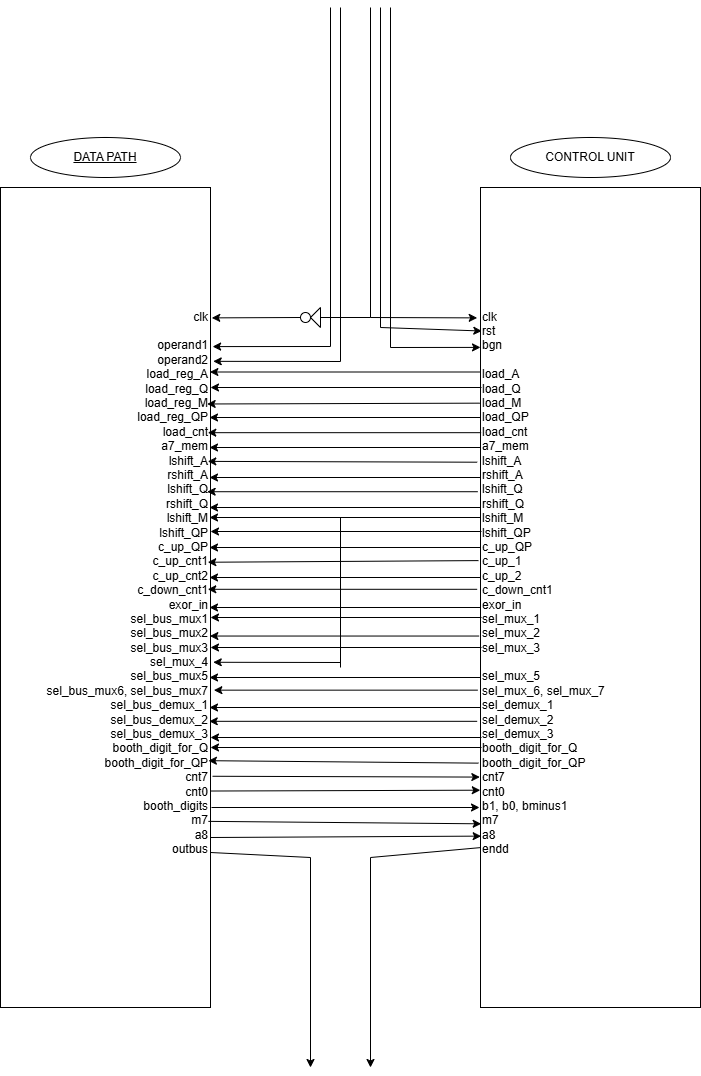

The diagram above was exported from draw.io. Its source (the exported page's mxGraphModel, read from the mxfile embedded in the PNG):
<mxGraphModel dx="744" dy="407" grid="1" gridSize="10" guides="1" tooltips="1" connect="1" arrows="1" fold="1" page="1" pageScale="1" pageWidth="827" pageHeight="1169" math="0" shadow="0">
  <root>
    <mxCell id="0" />
    <mxCell id="1" parent="0" />
    <mxCell id="X-5fXJ4-yj7Zv2DS54m6-1" value="&lt;div&gt;clk&lt;/div&gt;&lt;div&gt;&lt;br&gt;&lt;/div&gt;&lt;div&gt;operand1&lt;/div&gt;&lt;div&gt;operand2&lt;/div&gt;load_reg_A&lt;div&gt;load_reg_Q&lt;/div&gt;&lt;div&gt;load_reg_M&lt;/div&gt;&lt;div&gt;load_reg_QP&lt;/div&gt;&lt;div&gt;load_cnt&lt;/div&gt;&lt;div&gt;a7_mem&lt;/div&gt;&lt;div&gt;lshift_A&lt;/div&gt;&lt;div&gt;rshift_A&lt;/div&gt;&lt;div&gt;lshift_Q&lt;/div&gt;&lt;div&gt;rshift_Q&lt;/div&gt;&lt;div&gt;lshift_M&lt;/div&gt;&lt;div&gt;lshift_QP&lt;/div&gt;&lt;div&gt;c_up_QP&lt;/div&gt;&lt;div&gt;c_up_cnt1&lt;/div&gt;&lt;div&gt;c_up_cnt2&lt;/div&gt;&lt;div&gt;c_down_cnt1&lt;/div&gt;&lt;div&gt;exor_in&lt;/div&gt;&lt;div&gt;sel_bus_mux1&lt;/div&gt;&lt;div&gt;sel_bus_mux2&lt;/div&gt;&lt;div&gt;sel_bus_mux3&lt;/div&gt;&lt;div&gt;sel_mux_4&lt;/div&gt;&lt;div&gt;sel_bus_mux5&lt;/div&gt;&lt;div&gt;sel_bus_mux6, sel_bus_mux7&lt;/div&gt;&lt;div&gt;sel_bus_demux_1&lt;/div&gt;&lt;div&gt;sel_bus_demux_2&lt;/div&gt;&lt;div&gt;sel_bus_demux_3&lt;/div&gt;&lt;div&gt;booth_digit_for_Q&lt;/div&gt;&lt;div&gt;booth_digit_for_QP&lt;/div&gt;&lt;div&gt;cnt7&lt;/div&gt;&lt;div&gt;cnt0&lt;/div&gt;&lt;div&gt;booth_digits&lt;/div&gt;&lt;div&gt;m7&lt;/div&gt;&lt;div&gt;a8&lt;/div&gt;&lt;div&gt;outbus&lt;/div&gt;&lt;div&gt;&lt;br&gt;&lt;/div&gt;&lt;div&gt;&lt;br&gt;&lt;/div&gt;" style="rounded=0;whiteSpace=wrap;html=1;align=right;" vertex="1" parent="1">
      <mxGeometry x="50" y="240" width="210" height="820" as="geometry" />
    </mxCell>
    <mxCell id="X-5fXJ4-yj7Zv2DS54m6-3" value="&lt;div&gt;clk&lt;/div&gt;&lt;div&gt;rst&lt;/div&gt;&lt;div&gt;bgn&lt;/div&gt;&lt;div&gt;&lt;br&gt;&lt;/div&gt;load_A&lt;div&gt;load_Q&lt;/div&gt;&lt;div&gt;load_M&lt;/div&gt;&lt;div&gt;load_QP&lt;/div&gt;&lt;div&gt;load_cnt&lt;/div&gt;&lt;div&gt;a7_mem&lt;/div&gt;&lt;div&gt;lshift_A&lt;/div&gt;&lt;div&gt;rshift_A&lt;/div&gt;&lt;div&gt;lshift_Q&lt;/div&gt;&lt;div&gt;rshift_Q&lt;/div&gt;&lt;div&gt;lshift_M&lt;/div&gt;&lt;div&gt;lshift_QP&lt;/div&gt;&lt;div&gt;c_up_QP&lt;/div&gt;&lt;div&gt;c_up_1&lt;/div&gt;&lt;div&gt;c_up_2&lt;/div&gt;&lt;div&gt;c_down_cnt1&lt;/div&gt;&lt;div&gt;exor_in&lt;/div&gt;&lt;div&gt;sel_mux_1&lt;/div&gt;&lt;div&gt;sel_mux_2&lt;/div&gt;&lt;div&gt;sel_mux_3&lt;/div&gt;&lt;div&gt;&lt;br&gt;&lt;/div&gt;&lt;div&gt;sel_mux_5&lt;/div&gt;&lt;div&gt;sel_mux_6, sel_mux_7&lt;/div&gt;&lt;div&gt;sel_demux_1&lt;/div&gt;&lt;div&gt;sel_demux_2&lt;/div&gt;&lt;div&gt;sel_demux_3&lt;/div&gt;&lt;div&gt;booth_digit_for_Q&lt;/div&gt;&lt;div&gt;booth_digit_for_QP&lt;/div&gt;&lt;div&gt;cnt7&lt;/div&gt;&lt;div&gt;cnt0&lt;/div&gt;&lt;div&gt;b1, b0, bminus1&lt;/div&gt;&lt;div&gt;m7&lt;/div&gt;&lt;div&gt;a8&lt;/div&gt;&lt;div&gt;endd&lt;/div&gt;&lt;div&gt;&lt;br&gt;&lt;/div&gt;&lt;div&gt;&lt;div&gt;&lt;br&gt;&lt;/div&gt;&lt;/div&gt;" style="rounded=0;whiteSpace=wrap;html=1;align=left;" vertex="1" parent="1">
      <mxGeometry x="530" y="240" width="220" height="820" as="geometry" />
    </mxCell>
    <mxCell id="X-5fXJ4-yj7Zv2DS54m6-8" value="" style="endArrow=classic;html=1;rounded=0;entryX=-0.015;entryY=0.159;entryDx=0;entryDy=0;entryPerimeter=0;" edge="1" parent="1" target="X-5fXJ4-yj7Zv2DS54m6-3">
      <mxGeometry width="50" height="50" relative="1" as="geometry">
        <mxPoint x="420" y="60" as="sourcePoint" />
        <mxPoint x="420" y="370" as="targetPoint" />
        <Array as="points">
          <mxPoint x="420" y="370" />
        </Array>
      </mxGeometry>
    </mxCell>
    <mxCell id="X-5fXJ4-yj7Zv2DS54m6-9" value="" style="triangle;whiteSpace=wrap;html=1;direction=west;" vertex="1" parent="1">
      <mxGeometry x="360" y="360" width="10" height="20" as="geometry" />
    </mxCell>
    <mxCell id="X-5fXJ4-yj7Zv2DS54m6-10" value="" style="ellipse;whiteSpace=wrap;html=1;aspect=fixed;" vertex="1" parent="1">
      <mxGeometry x="350" y="365" width="10" height="10" as="geometry" />
    </mxCell>
    <mxCell id="X-5fXJ4-yj7Zv2DS54m6-12" value="" style="endArrow=classic;html=1;rounded=0;entryX=1.006;entryY=0.159;entryDx=0;entryDy=0;entryPerimeter=0;exitX=0;exitY=0.5;exitDx=0;exitDy=0;" edge="1" parent="1" source="X-5fXJ4-yj7Zv2DS54m6-10" target="X-5fXJ4-yj7Zv2DS54m6-1">
      <mxGeometry width="50" height="50" relative="1" as="geometry">
        <mxPoint x="430" y="260" as="sourcePoint" />
        <mxPoint x="480" y="210" as="targetPoint" />
      </mxGeometry>
    </mxCell>
    <mxCell id="X-5fXJ4-yj7Zv2DS54m6-13" value="" style="endArrow=none;html=1;rounded=0;entryX=0;entryY=0.5;entryDx=0;entryDy=0;" edge="1" parent="1" target="X-5fXJ4-yj7Zv2DS54m6-9">
      <mxGeometry width="50" height="50" relative="1" as="geometry">
        <mxPoint x="420" y="370" as="sourcePoint" />
        <mxPoint x="480" y="210" as="targetPoint" />
      </mxGeometry>
    </mxCell>
    <mxCell id="X-5fXJ4-yj7Zv2DS54m6-16" value="" style="endArrow=none;html=1;rounded=0;" edge="1" parent="1">
      <mxGeometry width="50" height="50" relative="1" as="geometry">
        <mxPoint x="430" y="380" as="sourcePoint" />
        <mxPoint x="430" y="60" as="targetPoint" />
      </mxGeometry>
    </mxCell>
    <mxCell id="X-5fXJ4-yj7Zv2DS54m6-17" value="" style="endArrow=classic;html=1;rounded=0;entryX=0.006;entryY=0.175;entryDx=0;entryDy=0;entryPerimeter=0;" edge="1" parent="1" target="X-5fXJ4-yj7Zv2DS54m6-3">
      <mxGeometry width="50" height="50" relative="1" as="geometry">
        <mxPoint x="430" y="380" as="sourcePoint" />
        <mxPoint x="480" y="220" as="targetPoint" />
      </mxGeometry>
    </mxCell>
    <mxCell id="X-5fXJ4-yj7Zv2DS54m6-18" value="" style="endArrow=classic;html=1;rounded=0;entryX=0;entryY=0.195;entryDx=0;entryDy=0;entryPerimeter=0;" edge="1" parent="1" target="X-5fXJ4-yj7Zv2DS54m6-3">
      <mxGeometry width="50" height="50" relative="1" as="geometry">
        <mxPoint x="440" y="60" as="sourcePoint" />
        <mxPoint x="440" y="400" as="targetPoint" />
        <Array as="points">
          <mxPoint x="440" y="400" />
        </Array>
      </mxGeometry>
    </mxCell>
    <mxCell id="X-5fXJ4-yj7Zv2DS54m6-20" value="" style="endArrow=classic;html=1;rounded=0;entryX=1.01;entryY=0.194;entryDx=0;entryDy=0;entryPerimeter=0;" edge="1" parent="1" target="X-5fXJ4-yj7Zv2DS54m6-1">
      <mxGeometry width="50" height="50" relative="1" as="geometry">
        <mxPoint x="380" y="60" as="sourcePoint" />
        <mxPoint x="480" y="270" as="targetPoint" />
        <Array as="points">
          <mxPoint x="380" y="399" />
        </Array>
      </mxGeometry>
    </mxCell>
    <mxCell id="X-5fXJ4-yj7Zv2DS54m6-21" value="" style="endArrow=classic;html=1;rounded=0;entryX=1.013;entryY=0.212;entryDx=0;entryDy=0;entryPerimeter=0;" edge="1" parent="1" target="X-5fXJ4-yj7Zv2DS54m6-1">
      <mxGeometry width="50" height="50" relative="1" as="geometry">
        <mxPoint x="390" y="60" as="sourcePoint" />
        <mxPoint x="480" y="270" as="targetPoint" />
        <Array as="points">
          <mxPoint x="390" y="414" />
        </Array>
      </mxGeometry>
    </mxCell>
    <mxCell id="X-5fXJ4-yj7Zv2DS54m6-25" value="" style="endArrow=classic;html=1;rounded=0;entryX=0.997;entryY=0.225;entryDx=0;entryDy=0;entryPerimeter=0;exitX=0;exitY=0.225;exitDx=0;exitDy=0;exitPerimeter=0;" edge="1" parent="1" source="X-5fXJ4-yj7Zv2DS54m6-3" target="X-5fXJ4-yj7Zv2DS54m6-1">
      <mxGeometry width="50" height="50" relative="1" as="geometry">
        <mxPoint x="430" y="460" as="sourcePoint" />
        <mxPoint x="480" y="410" as="targetPoint" />
      </mxGeometry>
    </mxCell>
    <mxCell id="X-5fXJ4-yj7Zv2DS54m6-26" value="" style="endArrow=classic;html=1;rounded=0;entryX=0.997;entryY=0.225;entryDx=0;entryDy=0;entryPerimeter=0;exitX=0;exitY=0.225;exitDx=0;exitDy=0;exitPerimeter=0;" edge="1" parent="1">
      <mxGeometry width="50" height="50" relative="1" as="geometry">
        <mxPoint x="531" y="440" as="sourcePoint" />
        <mxPoint x="260" y="440" as="targetPoint" />
      </mxGeometry>
    </mxCell>
    <mxCell id="X-5fXJ4-yj7Zv2DS54m6-27" value="" style="endArrow=classic;html=1;rounded=0;entryX=0.984;entryY=0.264;entryDx=0;entryDy=0;entryPerimeter=0;exitX=-0.003;exitY=0.263;exitDx=0;exitDy=0;exitPerimeter=0;" edge="1" parent="1" source="X-5fXJ4-yj7Zv2DS54m6-3" target="X-5fXJ4-yj7Zv2DS54m6-1">
      <mxGeometry width="50" height="50" relative="1" as="geometry">
        <mxPoint x="531" y="460" as="sourcePoint" />
        <mxPoint x="260" y="460" as="targetPoint" />
      </mxGeometry>
    </mxCell>
    <mxCell id="X-5fXJ4-yj7Zv2DS54m6-28" value="" style="endArrow=classic;html=1;rounded=0;entryX=0.997;entryY=0.225;entryDx=0;entryDy=0;entryPerimeter=0;exitX=0;exitY=0.225;exitDx=0;exitDy=0;exitPerimeter=0;" edge="1" parent="1">
      <mxGeometry width="50" height="50" relative="1" as="geometry">
        <mxPoint x="530" y="470" as="sourcePoint" />
        <mxPoint x="259" y="470" as="targetPoint" />
      </mxGeometry>
    </mxCell>
    <mxCell id="X-5fXJ4-yj7Zv2DS54m6-29" value="" style="endArrow=classic;html=1;rounded=0;entryX=0.987;entryY=0.299;entryDx=0;entryDy=0;entryPerimeter=0;exitX=0.003;exitY=0.299;exitDx=0;exitDy=0;exitPerimeter=0;" edge="1" parent="1" source="X-5fXJ4-yj7Zv2DS54m6-3" target="X-5fXJ4-yj7Zv2DS54m6-1">
      <mxGeometry width="50" height="50" relative="1" as="geometry">
        <mxPoint x="531" y="490" as="sourcePoint" />
        <mxPoint x="260" y="490" as="targetPoint" />
      </mxGeometry>
    </mxCell>
    <mxCell id="X-5fXJ4-yj7Zv2DS54m6-30" value="" style="endArrow=classic;html=1;rounded=0;entryX=0.997;entryY=0.225;entryDx=0;entryDy=0;entryPerimeter=0;exitX=0;exitY=0.225;exitDx=0;exitDy=0;exitPerimeter=0;" edge="1" parent="1">
      <mxGeometry width="50" height="50" relative="1" as="geometry">
        <mxPoint x="530" y="500" as="sourcePoint" />
        <mxPoint x="259" y="500" as="targetPoint" />
      </mxGeometry>
    </mxCell>
    <mxCell id="X-5fXJ4-yj7Zv2DS54m6-31" value="" style="endArrow=classic;html=1;rounded=0;entryX=0.987;entryY=0.334;entryDx=0;entryDy=0;entryPerimeter=0;exitX=-0.015;exitY=0.335;exitDx=0;exitDy=0;exitPerimeter=0;" edge="1" parent="1" source="X-5fXJ4-yj7Zv2DS54m6-3" target="X-5fXJ4-yj7Zv2DS54m6-1">
      <mxGeometry width="50" height="50" relative="1" as="geometry">
        <mxPoint x="530" y="510" as="sourcePoint" />
        <mxPoint x="259" y="510" as="targetPoint" />
      </mxGeometry>
    </mxCell>
    <mxCell id="X-5fXJ4-yj7Zv2DS54m6-32" value="" style="endArrow=classic;html=1;rounded=0;entryX=0.997;entryY=0.225;entryDx=0;entryDy=0;entryPerimeter=0;exitX=0;exitY=0.225;exitDx=0;exitDy=0;exitPerimeter=0;" edge="1" parent="1">
      <mxGeometry width="50" height="50" relative="1" as="geometry">
        <mxPoint x="530" y="530" as="sourcePoint" />
        <mxPoint x="259" y="530" as="targetPoint" />
      </mxGeometry>
    </mxCell>
    <mxCell id="X-5fXJ4-yj7Zv2DS54m6-33" value="" style="endArrow=classic;html=1;rounded=0;entryX=0.984;entryY=0.371;entryDx=0;entryDy=0;entryPerimeter=0;exitX=-0.012;exitY=0.371;exitDx=0;exitDy=0;exitPerimeter=0;" edge="1" parent="1" source="X-5fXJ4-yj7Zv2DS54m6-3" target="X-5fXJ4-yj7Zv2DS54m6-1">
      <mxGeometry width="50" height="50" relative="1" as="geometry">
        <mxPoint x="530" y="540" as="sourcePoint" />
        <mxPoint x="259" y="540" as="targetPoint" />
      </mxGeometry>
    </mxCell>
    <mxCell id="X-5fXJ4-yj7Zv2DS54m6-34" value="" style="endArrow=classic;html=1;rounded=0;entryX=0.997;entryY=0.225;entryDx=0;entryDy=0;entryPerimeter=0;exitX=0;exitY=0.225;exitDx=0;exitDy=0;exitPerimeter=0;" edge="1" parent="1">
      <mxGeometry width="50" height="50" relative="1" as="geometry">
        <mxPoint x="530" y="560" as="sourcePoint" />
        <mxPoint x="259" y="560" as="targetPoint" />
      </mxGeometry>
    </mxCell>
    <mxCell id="X-5fXJ4-yj7Zv2DS54m6-35" value="" style="endArrow=classic;html=1;rounded=0;entryX=0.997;entryY=0.225;entryDx=0;entryDy=0;entryPerimeter=0;exitX=0;exitY=0.225;exitDx=0;exitDy=0;exitPerimeter=0;" edge="1" parent="1">
      <mxGeometry width="50" height="50" relative="1" as="geometry">
        <mxPoint x="530" y="570" as="sourcePoint" />
        <mxPoint x="259" y="570" as="targetPoint" />
      </mxGeometry>
    </mxCell>
    <mxCell id="X-5fXJ4-yj7Zv2DS54m6-36" value="" style="endArrow=classic;html=1;rounded=0;entryX=0.997;entryY=0.225;entryDx=0;entryDy=0;entryPerimeter=0;exitX=0;exitY=0.225;exitDx=0;exitDy=0;exitPerimeter=0;" edge="1" parent="1">
      <mxGeometry width="50" height="50" relative="1" as="geometry">
        <mxPoint x="531" y="584" as="sourcePoint" />
        <mxPoint x="260" y="584" as="targetPoint" />
      </mxGeometry>
    </mxCell>
    <mxCell id="X-5fXJ4-yj7Zv2DS54m6-37" value="" style="endArrow=classic;html=1;rounded=0;entryX=0.997;entryY=0.225;entryDx=0;entryDy=0;entryPerimeter=0;exitX=0;exitY=0.225;exitDx=0;exitDy=0;exitPerimeter=0;" edge="1" parent="1">
      <mxGeometry width="50" height="50" relative="1" as="geometry">
        <mxPoint x="530" y="600" as="sourcePoint" />
        <mxPoint x="259" y="600" as="targetPoint" />
      </mxGeometry>
    </mxCell>
    <mxCell id="X-5fXJ4-yj7Zv2DS54m6-38" value="" style="endArrow=classic;html=1;rounded=0;entryX=0.987;entryY=0.457;entryDx=0;entryDy=0;entryPerimeter=0;exitX=-0.009;exitY=0.455;exitDx=0;exitDy=0;exitPerimeter=0;" edge="1" parent="1" source="X-5fXJ4-yj7Zv2DS54m6-3" target="X-5fXJ4-yj7Zv2DS54m6-1">
      <mxGeometry width="50" height="50" relative="1" as="geometry">
        <mxPoint x="531" y="610" as="sourcePoint" />
        <mxPoint x="260" y="610" as="targetPoint" />
      </mxGeometry>
    </mxCell>
    <mxCell id="X-5fXJ4-yj7Zv2DS54m6-39" value="" style="endArrow=classic;html=1;rounded=0;entryX=0.997;entryY=0.225;entryDx=0;entryDy=0;entryPerimeter=0;exitX=0;exitY=0.225;exitDx=0;exitDy=0;exitPerimeter=0;" edge="1" parent="1">
      <mxGeometry width="50" height="50" relative="1" as="geometry">
        <mxPoint x="530" y="630" as="sourcePoint" />
        <mxPoint x="259" y="630" as="targetPoint" />
      </mxGeometry>
    </mxCell>
    <mxCell id="X-5fXJ4-yj7Zv2DS54m6-40" value="" style="endArrow=classic;html=1;rounded=0;entryX=0.987;entryY=0.49;entryDx=0;entryDy=0;entryPerimeter=0;exitX=-0.015;exitY=0.49;exitDx=0;exitDy=0;exitPerimeter=0;" edge="1" parent="1" source="X-5fXJ4-yj7Zv2DS54m6-3" target="X-5fXJ4-yj7Zv2DS54m6-1">
      <mxGeometry width="50" height="50" relative="1" as="geometry">
        <mxPoint x="530" y="640" as="sourcePoint" />
        <mxPoint x="259" y="640" as="targetPoint" />
      </mxGeometry>
    </mxCell>
    <mxCell id="X-5fXJ4-yj7Zv2DS54m6-41" value="" style="endArrow=classic;html=1;rounded=0;entryX=0.997;entryY=0.225;entryDx=0;entryDy=0;entryPerimeter=0;exitX=0;exitY=0.225;exitDx=0;exitDy=0;exitPerimeter=0;" edge="1" parent="1">
      <mxGeometry width="50" height="50" relative="1" as="geometry">
        <mxPoint x="530" y="660" as="sourcePoint" />
        <mxPoint x="259" y="660" as="targetPoint" />
      </mxGeometry>
    </mxCell>
    <mxCell id="X-5fXJ4-yj7Zv2DS54m6-42" value="" style="endArrow=classic;html=1;rounded=0;entryX=0.997;entryY=0.225;entryDx=0;entryDy=0;entryPerimeter=0;exitX=0;exitY=0.225;exitDx=0;exitDy=0;exitPerimeter=0;" edge="1" parent="1">
      <mxGeometry width="50" height="50" relative="1" as="geometry">
        <mxPoint x="531" y="670" as="sourcePoint" />
        <mxPoint x="260" y="670" as="targetPoint" />
      </mxGeometry>
    </mxCell>
    <mxCell id="X-5fXJ4-yj7Zv2DS54m6-43" value="" style="endArrow=classic;html=1;rounded=0;entryX=0.997;entryY=0.547;entryDx=0;entryDy=0;entryPerimeter=0;exitX=-0.006;exitY=0.547;exitDx=0;exitDy=0;exitPerimeter=0;" edge="1" parent="1" source="X-5fXJ4-yj7Zv2DS54m6-3" target="X-5fXJ4-yj7Zv2DS54m6-1">
      <mxGeometry width="50" height="50" relative="1" as="geometry">
        <mxPoint x="531" y="680" as="sourcePoint" />
        <mxPoint x="260" y="680" as="targetPoint" />
      </mxGeometry>
    </mxCell>
    <mxCell id="X-5fXJ4-yj7Zv2DS54m6-44" value="" style="endArrow=classic;html=1;rounded=0;entryX=0.997;entryY=0.225;entryDx=0;entryDy=0;entryPerimeter=0;exitX=0;exitY=0.225;exitDx=0;exitDy=0;exitPerimeter=0;" edge="1" parent="1">
      <mxGeometry width="50" height="50" relative="1" as="geometry">
        <mxPoint x="531" y="700" as="sourcePoint" />
        <mxPoint x="260" y="700" as="targetPoint" />
      </mxGeometry>
    </mxCell>
    <mxCell id="X-5fXJ4-yj7Zv2DS54m6-45" value="" style="endArrow=classic;html=1;rounded=0;entryX=0.997;entryY=0.225;entryDx=0;entryDy=0;entryPerimeter=0;exitX=0;exitY=0.225;exitDx=0;exitDy=0;exitPerimeter=0;" edge="1" parent="1">
      <mxGeometry width="50" height="50" relative="1" as="geometry">
        <mxPoint x="530" y="730" as="sourcePoint" />
        <mxPoint x="259" y="730" as="targetPoint" />
      </mxGeometry>
    </mxCell>
    <mxCell id="X-5fXJ4-yj7Zv2DS54m6-46" value="" style="endArrow=none;html=1;rounded=0;" edge="1" parent="1">
      <mxGeometry width="50" height="50" relative="1" as="geometry">
        <mxPoint x="390" y="570" as="sourcePoint" />
        <mxPoint x="390" y="720" as="targetPoint" />
      </mxGeometry>
    </mxCell>
    <mxCell id="X-5fXJ4-yj7Zv2DS54m6-47" value="" style="endArrow=classic;html=1;rounded=0;entryX=1.013;entryY=0.579;entryDx=0;entryDy=0;entryPerimeter=0;" edge="1" parent="1" target="X-5fXJ4-yj7Zv2DS54m6-1">
      <mxGeometry width="50" height="50" relative="1" as="geometry">
        <mxPoint x="390" y="715" as="sourcePoint" />
        <mxPoint x="480" y="600" as="targetPoint" />
      </mxGeometry>
    </mxCell>
    <mxCell id="X-5fXJ4-yj7Zv2DS54m6-48" value="" style="endArrow=classic;html=1;rounded=0;entryX=1.016;entryY=0.613;entryDx=0;entryDy=0;entryPerimeter=0;exitX=-0.012;exitY=0.613;exitDx=0;exitDy=0;exitPerimeter=0;" edge="1" parent="1" source="X-5fXJ4-yj7Zv2DS54m6-3" target="X-5fXJ4-yj7Zv2DS54m6-1">
      <mxGeometry width="50" height="50" relative="1" as="geometry">
        <mxPoint x="430" y="650" as="sourcePoint" />
        <mxPoint x="480" y="600" as="targetPoint" />
      </mxGeometry>
    </mxCell>
    <mxCell id="X-5fXJ4-yj7Zv2DS54m6-49" value="" style="endArrow=classic;html=1;rounded=0;entryX=0.997;entryY=0.225;entryDx=0;entryDy=0;entryPerimeter=0;exitX=0;exitY=0.225;exitDx=0;exitDy=0;exitPerimeter=0;" edge="1" parent="1">
      <mxGeometry width="50" height="50" relative="1" as="geometry">
        <mxPoint x="530" y="760" as="sourcePoint" />
        <mxPoint x="259" y="760" as="targetPoint" />
      </mxGeometry>
    </mxCell>
    <mxCell id="X-5fXJ4-yj7Zv2DS54m6-50" value="" style="endArrow=classic;html=1;rounded=0;entryX=0.994;entryY=0.651;entryDx=0;entryDy=0;entryPerimeter=0;exitX=-0.015;exitY=0.651;exitDx=0;exitDy=0;exitPerimeter=0;" edge="1" parent="1" source="X-5fXJ4-yj7Zv2DS54m6-3" target="X-5fXJ4-yj7Zv2DS54m6-1">
      <mxGeometry width="50" height="50" relative="1" as="geometry">
        <mxPoint x="530" y="770" as="sourcePoint" />
        <mxPoint x="259" y="770" as="targetPoint" />
      </mxGeometry>
    </mxCell>
    <mxCell id="X-5fXJ4-yj7Zv2DS54m6-51" value="" style="endArrow=classic;html=1;rounded=0;entryX=0.997;entryY=0.225;entryDx=0;entryDy=0;entryPerimeter=0;exitX=0;exitY=0.225;exitDx=0;exitDy=0;exitPerimeter=0;" edge="1" parent="1">
      <mxGeometry width="50" height="50" relative="1" as="geometry">
        <mxPoint x="531" y="790" as="sourcePoint" />
        <mxPoint x="260" y="790" as="targetPoint" />
      </mxGeometry>
    </mxCell>
    <mxCell id="X-5fXJ4-yj7Zv2DS54m6-52" value="" style="endArrow=classic;html=1;rounded=0;entryX=0.997;entryY=0.225;entryDx=0;entryDy=0;entryPerimeter=0;exitX=0;exitY=0.225;exitDx=0;exitDy=0;exitPerimeter=0;" edge="1" parent="1">
      <mxGeometry width="50" height="50" relative="1" as="geometry">
        <mxPoint x="531" y="800" as="sourcePoint" />
        <mxPoint x="260" y="800" as="targetPoint" />
      </mxGeometry>
    </mxCell>
    <mxCell id="X-5fXJ4-yj7Zv2DS54m6-53" value="" style="endArrow=classic;html=1;rounded=0;entryX=0.99;entryY=0.699;entryDx=0;entryDy=0;entryPerimeter=0;exitX=-0.009;exitY=0.702;exitDx=0;exitDy=0;exitPerimeter=0;" edge="1" parent="1" source="X-5fXJ4-yj7Zv2DS54m6-3" target="X-5fXJ4-yj7Zv2DS54m6-1">
      <mxGeometry width="50" height="50" relative="1" as="geometry">
        <mxPoint x="530" y="820" as="sourcePoint" />
        <mxPoint x="259" y="820" as="targetPoint" />
      </mxGeometry>
    </mxCell>
    <mxCell id="X-5fXJ4-yj7Zv2DS54m6-54" value="" style="endArrow=classic;html=1;rounded=0;exitX=1.01;exitY=0.718;exitDx=0;exitDy=0;exitPerimeter=0;entryX=-0.003;entryY=0.719;entryDx=0;entryDy=0;entryPerimeter=0;" edge="1" parent="1" source="X-5fXJ4-yj7Zv2DS54m6-1" target="X-5fXJ4-yj7Zv2DS54m6-3">
      <mxGeometry width="50" height="50" relative="1" as="geometry">
        <mxPoint x="430" y="770" as="sourcePoint" />
        <mxPoint x="480" y="720" as="targetPoint" />
      </mxGeometry>
    </mxCell>
    <mxCell id="X-5fXJ4-yj7Zv2DS54m6-55" value="" style="endArrow=classic;html=1;rounded=0;exitX=1;exitY=0.736;exitDx=0;exitDy=0;exitPerimeter=0;entryX=-0.001;entryY=0.735;entryDx=0;entryDy=0;entryPerimeter=0;" edge="1" parent="1" source="X-5fXJ4-yj7Zv2DS54m6-1" target="X-5fXJ4-yj7Zv2DS54m6-3">
      <mxGeometry width="50" height="50" relative="1" as="geometry">
        <mxPoint x="571" y="890" as="sourcePoint" />
        <mxPoint x="460" y="910" as="targetPoint" />
      </mxGeometry>
    </mxCell>
    <mxCell id="X-5fXJ4-yj7Zv2DS54m6-56" value="" style="endArrow=classic;html=1;rounded=0;exitX=0;exitY=0.225;exitDx=0;exitDy=0;exitPerimeter=0;" edge="1" parent="1">
      <mxGeometry width="50" height="50" relative="1" as="geometry">
        <mxPoint x="261" y="860" as="sourcePoint" />
        <mxPoint x="529" y="860" as="targetPoint" />
      </mxGeometry>
    </mxCell>
    <mxCell id="X-5fXJ4-yj7Zv2DS54m6-57" value="" style="endArrow=classic;html=1;rounded=0;exitX=0.99;exitY=0.773;exitDx=0;exitDy=0;exitPerimeter=0;entryX=0.003;entryY=0.776;entryDx=0;entryDy=0;entryPerimeter=0;" edge="1" parent="1" source="X-5fXJ4-yj7Zv2DS54m6-1" target="X-5fXJ4-yj7Zv2DS54m6-3">
      <mxGeometry width="50" height="50" relative="1" as="geometry">
        <mxPoint x="260" y="870" as="sourcePoint" />
        <mxPoint x="329" y="890" as="targetPoint" />
      </mxGeometry>
    </mxCell>
    <mxCell id="X-5fXJ4-yj7Zv2DS54m6-58" value="" style="endArrow=classic;html=1;rounded=0;exitX=0;exitY=0.225;exitDx=0;exitDy=0;exitPerimeter=0;entryX=0.003;entryY=0.791;entryDx=0;entryDy=0;entryPerimeter=0;" edge="1" parent="1" target="X-5fXJ4-yj7Zv2DS54m6-3">
      <mxGeometry width="50" height="50" relative="1" as="geometry">
        <mxPoint x="260" y="890" as="sourcePoint" />
        <mxPoint x="320" y="890" as="targetPoint" />
      </mxGeometry>
    </mxCell>
    <mxCell id="X-5fXJ4-yj7Zv2DS54m6-59" value="" style="endArrow=classic;html=1;rounded=0;exitX=0;exitY=0.225;exitDx=0;exitDy=0;exitPerimeter=0;" edge="1" parent="1">
      <mxGeometry width="50" height="50" relative="1" as="geometry">
        <mxPoint x="260" y="905" as="sourcePoint" />
        <mxPoint x="360" y="1120" as="targetPoint" />
        <Array as="points">
          <mxPoint x="360" y="910" />
        </Array>
      </mxGeometry>
    </mxCell>
    <mxCell id="X-5fXJ4-yj7Zv2DS54m6-60" value="" style="endArrow=classic;html=1;rounded=0;exitX=0;exitY=0.805;exitDx=0;exitDy=0;exitPerimeter=0;" edge="1" parent="1" source="X-5fXJ4-yj7Zv2DS54m6-3">
      <mxGeometry width="50" height="50" relative="1" as="geometry">
        <mxPoint x="430" y="1090" as="sourcePoint" />
        <mxPoint x="420" y="1120" as="targetPoint" />
        <Array as="points">
          <mxPoint x="420" y="910" />
        </Array>
      </mxGeometry>
    </mxCell>
    <mxCell id="X-5fXJ4-yj7Zv2DS54m6-61" value="DATA PATH" style="ellipse;whiteSpace=wrap;html=1;align=center;fontStyle=4;" vertex="1" parent="1">
      <mxGeometry x="80" y="190" width="150" height="40" as="geometry" />
    </mxCell>
    <mxCell id="X-5fXJ4-yj7Zv2DS54m6-62" value="CONTROL UNIT" style="ellipse;whiteSpace=wrap;html=1;align=center;" vertex="1" parent="1">
      <mxGeometry x="560" y="190" width="160" height="40" as="geometry" />
    </mxCell>
  </root>
</mxGraphModel>